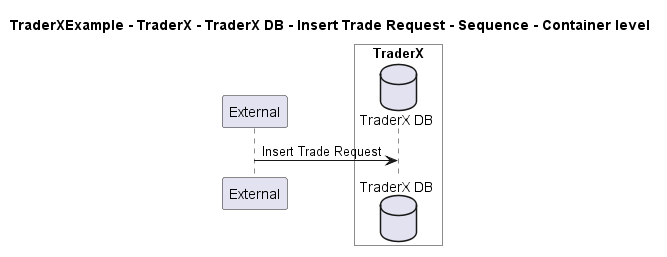

The diagram above was rendered by PlantUML. Its source (embedded in the PNG):
@startuml

title TraderXExample - TraderX - TraderX DB - Insert Trade Request - Sequence - Container level

participant "External" as C4InterFlow.SoftwareSystems.ExternalSystem

box "TraderX" #White
    database "TraderX DB" as TraderXExample.SoftwareSystems.TraderX.Containers.TraderXDB
end box


C4InterFlow.SoftwareSystems.ExternalSystem -> TraderXExample.SoftwareSystems.TraderX.Containers.TraderXDB : Insert Trade Request


@enduml